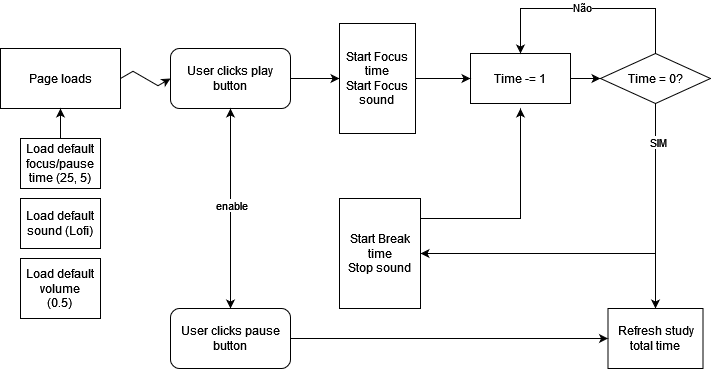

The diagram above was exported from draw.io. Its source (the exported page's mxGraphModel, read from the mxfile embedded in the PNG):
<mxGraphModel dx="1120" dy="442" grid="1" gridSize="10" guides="1" tooltips="1" connect="1" arrows="1" fold="1" page="1" pageScale="1" pageWidth="827" pageHeight="1169" math="0" shadow="0">
  <root>
    <mxCell id="0" />
    <mxCell id="1" parent="0" />
    <mxCell id="on0QkJvuGI20b_LM-wT9-14" style="edgeStyle=isometricEdgeStyle;rounded=0;orthogonalLoop=1;jettySize=auto;html=1;exitX=1;exitY=0.5;exitDx=0;exitDy=0;entryX=0;entryY=0.5;entryDx=0;entryDy=0;" edge="1" parent="1" source="on0QkJvuGI20b_LM-wT9-1" target="on0QkJvuGI20b_LM-wT9-15">
      <mxGeometry relative="1" as="geometry">
        <mxPoint x="310" y="240" as="targetPoint" />
      </mxGeometry>
    </mxCell>
    <mxCell id="on0QkJvuGI20b_LM-wT9-1" value="Page loads" style="rounded=0;whiteSpace=wrap;html=1;" vertex="1" parent="1">
      <mxGeometry x="50" y="210" width="120" height="60" as="geometry" />
    </mxCell>
    <mxCell id="on0QkJvuGI20b_LM-wT9-13" style="edgeStyle=orthogonalEdgeStyle;rounded=0;orthogonalLoop=1;jettySize=auto;html=1;exitX=0.5;exitY=0;exitDx=0;exitDy=0;entryX=0.5;entryY=1;entryDx=0;entryDy=0;" edge="1" parent="1" source="on0QkJvuGI20b_LM-wT9-3" target="on0QkJvuGI20b_LM-wT9-1">
      <mxGeometry relative="1" as="geometry" />
    </mxCell>
    <mxCell id="on0QkJvuGI20b_LM-wT9-3" value="&lt;div&gt;Load default focus/pause time (25, 5)&lt;/div&gt;" style="rounded=0;whiteSpace=wrap;html=1;" vertex="1" parent="1">
      <mxGeometry x="70" y="300" width="80" height="50" as="geometry" />
    </mxCell>
    <mxCell id="on0QkJvuGI20b_LM-wT9-4" value="Load default sound (Lofi)" style="rounded=0;whiteSpace=wrap;html=1;" vertex="1" parent="1">
      <mxGeometry x="70" y="360" width="80" height="50" as="geometry" />
    </mxCell>
    <mxCell id="on0QkJvuGI20b_LM-wT9-5" value="&lt;div&gt;Load default volume&lt;/div&gt;&lt;div&gt;(0.5)&lt;br&gt;&lt;/div&gt;" style="rounded=0;whiteSpace=wrap;html=1;" vertex="1" parent="1">
      <mxGeometry x="70" y="420" width="80" height="60" as="geometry" />
    </mxCell>
    <mxCell id="on0QkJvuGI20b_LM-wT9-26" style="edgeStyle=orthogonalEdgeStyle;rounded=0;orthogonalLoop=1;jettySize=auto;html=1;exitX=1;exitY=0.5;exitDx=0;exitDy=0;entryX=0;entryY=0.5;entryDx=0;entryDy=0;" edge="1" parent="1" source="on0QkJvuGI20b_LM-wT9-15" target="on0QkJvuGI20b_LM-wT9-25">
      <mxGeometry relative="1" as="geometry" />
    </mxCell>
    <mxCell id="on0QkJvuGI20b_LM-wT9-37" style="edgeStyle=orthogonalEdgeStyle;rounded=0;orthogonalLoop=1;jettySize=auto;html=1;exitX=0.5;exitY=1;exitDx=0;exitDy=0;entryX=0.5;entryY=0;entryDx=0;entryDy=0;elbow=vertical;curved=1;" edge="1" parent="1" source="on0QkJvuGI20b_LM-wT9-15" target="on0QkJvuGI20b_LM-wT9-35">
      <mxGeometry relative="1" as="geometry" />
    </mxCell>
    <mxCell id="on0QkJvuGI20b_LM-wT9-15" value="User clicks play button" style="rounded=1;whiteSpace=wrap;html=1;" vertex="1" parent="1">
      <mxGeometry x="220" y="210" width="120" height="60" as="geometry" />
    </mxCell>
    <mxCell id="on0QkJvuGI20b_LM-wT9-20" style="edgeStyle=orthogonalEdgeStyle;rounded=0;orthogonalLoop=1;jettySize=auto;html=1;exitX=1;exitY=0.5;exitDx=0;exitDy=0;entryX=0;entryY=0.5;entryDx=0;entryDy=0;" edge="1" parent="1" source="on0QkJvuGI20b_LM-wT9-17" target="on0QkJvuGI20b_LM-wT9-19">
      <mxGeometry relative="1" as="geometry" />
    </mxCell>
    <mxCell id="on0QkJvuGI20b_LM-wT9-17" value="Time -= 1" style="rounded=0;whiteSpace=wrap;html=1;" vertex="1" parent="1">
      <mxGeometry x="520" y="215" width="100" height="50" as="geometry" />
    </mxCell>
    <mxCell id="on0QkJvuGI20b_LM-wT9-21" style="edgeStyle=orthogonalEdgeStyle;rounded=0;orthogonalLoop=1;jettySize=auto;html=1;exitX=0.5;exitY=0;exitDx=0;exitDy=0;entryX=0.5;entryY=0;entryDx=0;entryDy=0;" edge="1" parent="1" source="on0QkJvuGI20b_LM-wT9-19" target="on0QkJvuGI20b_LM-wT9-17">
      <mxGeometry relative="1" as="geometry">
        <Array as="points">
          <mxPoint x="705" y="170" />
          <mxPoint x="570" y="170" />
        </Array>
      </mxGeometry>
    </mxCell>
    <mxCell id="on0QkJvuGI20b_LM-wT9-22" value="&lt;div&gt;Não&lt;/div&gt;" style="edgeLabel;html=1;align=center;verticalAlign=middle;resizable=0;points=[];" vertex="1" connectable="0" parent="on0QkJvuGI20b_LM-wT9-21">
      <mxGeometry x="0.0578" y="-2" relative="1" as="geometry">
        <mxPoint as="offset" />
      </mxGeometry>
    </mxCell>
    <mxCell id="on0QkJvuGI20b_LM-wT9-28" style="edgeStyle=orthogonalEdgeStyle;rounded=0;orthogonalLoop=1;jettySize=auto;html=1;exitX=0.5;exitY=1;exitDx=0;exitDy=0;entryX=1;entryY=0.5;entryDx=0;entryDy=0;" edge="1" parent="1" source="on0QkJvuGI20b_LM-wT9-19" target="on0QkJvuGI20b_LM-wT9-24">
      <mxGeometry relative="1" as="geometry" />
    </mxCell>
    <mxCell id="on0QkJvuGI20b_LM-wT9-34" style="edgeStyle=orthogonalEdgeStyle;rounded=0;orthogonalLoop=1;jettySize=auto;html=1;exitX=0.5;exitY=1;exitDx=0;exitDy=0;entryX=0.5;entryY=0;entryDx=0;entryDy=0;" edge="1" parent="1" source="on0QkJvuGI20b_LM-wT9-19" target="on0QkJvuGI20b_LM-wT9-33">
      <mxGeometry relative="1" as="geometry" />
    </mxCell>
    <mxCell id="on0QkJvuGI20b_LM-wT9-36" value="SIM" style="edgeLabel;html=1;align=center;verticalAlign=middle;resizable=0;points=[];" vertex="1" connectable="0" parent="on0QkJvuGI20b_LM-wT9-34">
      <mxGeometry x="-0.6293" y="2" relative="1" as="geometry">
        <mxPoint as="offset" />
      </mxGeometry>
    </mxCell>
    <mxCell id="on0QkJvuGI20b_LM-wT9-19" value="Time = 0?" style="rhombus;whiteSpace=wrap;html=1;" vertex="1" parent="1">
      <mxGeometry x="650" y="215" width="110" height="50" as="geometry" />
    </mxCell>
    <mxCell id="on0QkJvuGI20b_LM-wT9-30" style="edgeStyle=orthogonalEdgeStyle;rounded=0;orthogonalLoop=1;jettySize=auto;html=1;exitX=0.5;exitY=0;exitDx=0;exitDy=0;" edge="1" parent="1" source="on0QkJvuGI20b_LM-wT9-24">
      <mxGeometry relative="1" as="geometry">
        <mxPoint x="570" y="270" as="targetPoint" />
        <Array as="points">
          <mxPoint x="430" y="380" />
          <mxPoint x="570" y="380" />
        </Array>
      </mxGeometry>
    </mxCell>
    <mxCell id="on0QkJvuGI20b_LM-wT9-24" value="&lt;div&gt;Start Break time&lt;/div&gt;&lt;div&gt;Stop sound&lt;br&gt;&lt;/div&gt;" style="rounded=0;whiteSpace=wrap;html=1;" vertex="1" parent="1">
      <mxGeometry x="389" y="360" width="81" height="110" as="geometry" />
    </mxCell>
    <mxCell id="on0QkJvuGI20b_LM-wT9-27" style="edgeStyle=orthogonalEdgeStyle;rounded=0;orthogonalLoop=1;jettySize=auto;html=1;exitX=1;exitY=0.5;exitDx=0;exitDy=0;entryX=0;entryY=0.5;entryDx=0;entryDy=0;" edge="1" parent="1" source="on0QkJvuGI20b_LM-wT9-25" target="on0QkJvuGI20b_LM-wT9-17">
      <mxGeometry relative="1" as="geometry" />
    </mxCell>
    <mxCell id="on0QkJvuGI20b_LM-wT9-25" value="&lt;div&gt;Start Focus time&lt;/div&gt;&lt;div&gt;Start Focus sound&lt;br&gt;&lt;/div&gt;" style="rounded=0;whiteSpace=wrap;html=1;" vertex="1" parent="1">
      <mxGeometry x="389" y="185" width="76" height="110" as="geometry" />
    </mxCell>
    <mxCell id="on0QkJvuGI20b_LM-wT9-33" value="&lt;div&gt;Refresh study total time &lt;br&gt;&lt;/div&gt;" style="rounded=0;whiteSpace=wrap;html=1;" vertex="1" parent="1">
      <mxGeometry x="657.5" y="470" width="95" height="60" as="geometry" />
    </mxCell>
    <mxCell id="on0QkJvuGI20b_LM-wT9-38" style="edgeStyle=orthogonalEdgeStyle;rounded=0;orthogonalLoop=1;jettySize=auto;html=1;exitX=0.5;exitY=0;exitDx=0;exitDy=0;entryX=0.5;entryY=1;entryDx=0;entryDy=0;" edge="1" parent="1" source="on0QkJvuGI20b_LM-wT9-35" target="on0QkJvuGI20b_LM-wT9-15">
      <mxGeometry relative="1" as="geometry" />
    </mxCell>
    <mxCell id="on0QkJvuGI20b_LM-wT9-39" value="enable" style="edgeLabel;html=1;align=center;verticalAlign=middle;resizable=0;points=[];" vertex="1" connectable="0" parent="on0QkJvuGI20b_LM-wT9-38">
      <mxGeometry x="0.04" relative="1" as="geometry">
        <mxPoint as="offset" />
      </mxGeometry>
    </mxCell>
    <mxCell id="on0QkJvuGI20b_LM-wT9-40" style="edgeStyle=orthogonalEdgeStyle;rounded=0;orthogonalLoop=1;jettySize=auto;html=1;exitX=1;exitY=0.5;exitDx=0;exitDy=0;entryX=0;entryY=0.5;entryDx=0;entryDy=0;" edge="1" parent="1" source="on0QkJvuGI20b_LM-wT9-35" target="on0QkJvuGI20b_LM-wT9-33">
      <mxGeometry relative="1" as="geometry" />
    </mxCell>
    <mxCell id="on0QkJvuGI20b_LM-wT9-35" value="User clicks pause button" style="rounded=1;whiteSpace=wrap;html=1;" vertex="1" parent="1">
      <mxGeometry x="220" y="470" width="120" height="60" as="geometry" />
    </mxCell>
  </root>
</mxGraphModel>